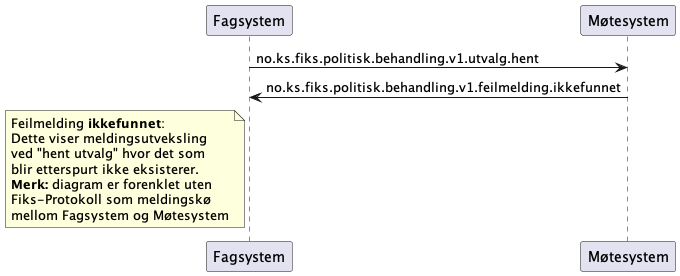

The diagram above was rendered by PlantUML. Its source (embedded in the PNG):
@startuml
participant Fagsystem as "Fagsystem"
participant Møtesystem as "Møtesystem"

Fagsystem -> Møtesystem : no.ks.fiks.politisk.behandling.v1.utvalg.hent
Fagsystem <- Møtesystem : no.ks.fiks.politisk.behandling.v1.feilmelding.ikkefunnet

note left of Fagsystem
Feilmelding **ikkefunnet**:
Dette viser meldingsutveksling
ved "hent utvalg" hvor det som 
blir etterspurt ikke eksisterer.
**Merk:** diagram er forenklet uten
Fiks-Protokoll som meldingskø
mellom Fagsystem og Møtesystem
end note

@enduml